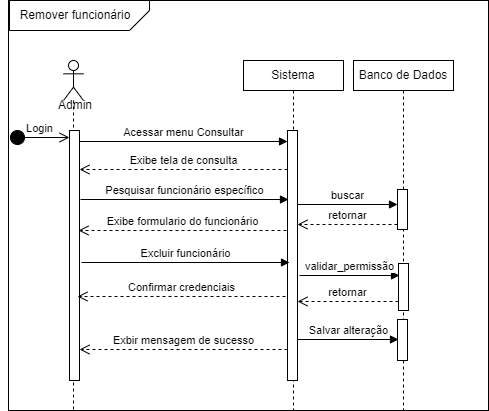

The diagram above was exported from draw.io. Its source (the exported page's mxGraphModel, read from the mxfile embedded in the PNG):
<mxGraphModel dx="880" dy="438" grid="1" gridSize="10" guides="1" tooltips="1" connect="1" arrows="1" fold="1" page="1" pageScale="1" pageWidth="850" pageHeight="1100" math="0" shadow="0">
  <root>
    <mxCell id="0" />
    <mxCell id="1" parent="0" />
    <mxCell id="VffOND7FWs3oCgNUC9NY-1" value="" style="rounded=0;whiteSpace=wrap;html=1;" parent="1" vertex="1">
      <mxGeometry x="35" y="20" width="480" height="410" as="geometry" />
    </mxCell>
    <mxCell id="VffOND7FWs3oCgNUC9NY-3" value="" style="verticalLabelPosition=bottom;verticalAlign=top;html=1;shape=card;whiteSpace=wrap;size=20;arcSize=12;rotation=-180;" parent="1" vertex="1">
      <mxGeometry x="36" y="20" width="140" height="30" as="geometry" />
    </mxCell>
    <mxCell id="VffOND7FWs3oCgNUC9NY-4" value="Remover funcionário" style="text;html=1;strokeColor=none;fillColor=none;align=center;verticalAlign=middle;whiteSpace=wrap;rounded=0;" parent="1" vertex="1">
      <mxGeometry x="42" y="20" width="120" height="30" as="geometry" />
    </mxCell>
    <mxCell id="VffOND7FWs3oCgNUC9NY-5" value="" style="shape=umlLifeline;perimeter=lifelinePerimeter;whiteSpace=wrap;html=1;container=1;dropTarget=0;collapsible=0;recursiveResize=0;outlineConnect=0;portConstraint=eastwest;newEdgeStyle={&quot;curved&quot;:0,&quot;rounded&quot;:0};participant=umlActor;" parent="1" vertex="1">
      <mxGeometry x="90" y="80" width="20" height="350" as="geometry" />
    </mxCell>
    <mxCell id="VffOND7FWs3oCgNUC9NY-7" value="" style="html=1;points=[[0,0,0,0,5],[0,1,0,0,-5],[1,0,0,0,5],[1,1,0,0,-5]];perimeter=orthogonalPerimeter;outlineConnect=0;targetShapes=umlLifeline;portConstraint=eastwest;newEdgeStyle={&quot;curved&quot;:0,&quot;rounded&quot;:0};" parent="VffOND7FWs3oCgNUC9NY-5" vertex="1">
      <mxGeometry x="6" y="70" width="10" height="250" as="geometry" />
    </mxCell>
    <mxCell id="VffOND7FWs3oCgNUC9NY-6" value="Admin" style="text;html=1;strokeColor=none;fillColor=none;align=center;verticalAlign=middle;whiteSpace=wrap;rounded=0;" parent="1" vertex="1">
      <mxGeometry x="72" y="110" width="60" height="30" as="geometry" />
    </mxCell>
    <mxCell id="VffOND7FWs3oCgNUC9NY-8" value="Login" style="html=1;verticalAlign=bottom;startArrow=circle;startFill=1;endArrow=open;startSize=6;endSize=8;curved=0;rounded=0;" parent="1" edge="1">
      <mxGeometry width="80" relative="1" as="geometry">
        <mxPoint x="36" y="157" as="sourcePoint" />
        <mxPoint x="96" y="157" as="targetPoint" />
      </mxGeometry>
    </mxCell>
    <mxCell id="VffOND7FWs3oCgNUC9NY-9" value="Sistema" style="shape=umlLifeline;perimeter=lifelinePerimeter;whiteSpace=wrap;html=1;container=1;dropTarget=0;collapsible=0;recursiveResize=0;outlineConnect=0;portConstraint=eastwest;newEdgeStyle={&quot;curved&quot;:0,&quot;rounded&quot;:0};size=30;" parent="1" vertex="1">
      <mxGeometry x="270" y="80" width="100" height="350" as="geometry" />
    </mxCell>
    <mxCell id="VffOND7FWs3oCgNUC9NY-11" value="" style="html=1;points=[[0,0,0,0,5],[0,1,0,0,-5],[1,0,0,0,5],[1,1,0,0,-5]];perimeter=orthogonalPerimeter;outlineConnect=0;targetShapes=umlLifeline;portConstraint=eastwest;newEdgeStyle={&quot;curved&quot;:0,&quot;rounded&quot;:0};" parent="VffOND7FWs3oCgNUC9NY-9" vertex="1">
      <mxGeometry x="44" y="70" width="10" height="250" as="geometry" />
    </mxCell>
    <mxCell id="VffOND7FWs3oCgNUC9NY-12" value="Acessar menu Consultar" style="html=1;verticalAlign=bottom;endArrow=block;curved=0;rounded=0;entryX=0;entryY=0;entryDx=0;entryDy=5;" parent="1" edge="1">
      <mxGeometry relative="1" as="geometry">
        <mxPoint x="106" y="161" as="sourcePoint" />
        <mxPoint x="314" y="161" as="targetPoint" />
      </mxGeometry>
    </mxCell>
    <mxCell id="VffOND7FWs3oCgNUC9NY-13" value="Exibe tela de consulta" style="html=1;verticalAlign=bottom;endArrow=open;dashed=1;endSize=8;curved=0;rounded=0;exitX=0;exitY=1;exitDx=0;exitDy=-5;" parent="1" edge="1">
      <mxGeometry relative="1" as="geometry">
        <mxPoint x="106" y="189" as="targetPoint" />
        <mxPoint x="314" y="189" as="sourcePoint" />
      </mxGeometry>
    </mxCell>
    <mxCell id="VffOND7FWs3oCgNUC9NY-14" value="Pesquisar funcionário específico" style="html=1;verticalAlign=bottom;endArrow=block;curved=0;rounded=0;entryX=0;entryY=0;entryDx=0;entryDy=5;" parent="1" edge="1">
      <mxGeometry relative="1" as="geometry">
        <mxPoint x="107" y="219" as="sourcePoint" />
        <mxPoint x="315" y="219" as="targetPoint" />
      </mxGeometry>
    </mxCell>
    <mxCell id="VffOND7FWs3oCgNUC9NY-15" value="Exibe formulario do funcionário" style="html=1;verticalAlign=bottom;endArrow=open;dashed=1;endSize=8;curved=0;rounded=0;exitX=0;exitY=1;exitDx=0;exitDy=-5;" parent="1" edge="1">
      <mxGeometry relative="1" as="geometry">
        <mxPoint x="105" y="250" as="targetPoint" />
        <mxPoint x="313" y="250" as="sourcePoint" />
      </mxGeometry>
    </mxCell>
    <mxCell id="VffOND7FWs3oCgNUC9NY-16" value="Excluir funcionário" style="html=1;verticalAlign=bottom;endArrow=block;curved=0;rounded=0;entryX=0;entryY=0;entryDx=0;entryDy=5;" parent="1" edge="1">
      <mxGeometry relative="1" as="geometry">
        <mxPoint x="108" y="282" as="sourcePoint" />
        <mxPoint x="316" y="282" as="targetPoint" />
      </mxGeometry>
    </mxCell>
    <mxCell id="VffOND7FWs3oCgNUC9NY-17" value="Confirmar credenciais" style="html=1;verticalAlign=bottom;endArrow=open;dashed=1;endSize=8;curved=0;rounded=0;exitX=0;exitY=1;exitDx=0;exitDy=-5;" parent="1" edge="1">
      <mxGeometry relative="1" as="geometry">
        <mxPoint x="104" y="316" as="targetPoint" />
        <mxPoint x="312" y="316" as="sourcePoint" />
      </mxGeometry>
    </mxCell>
    <mxCell id="VffOND7FWs3oCgNUC9NY-19" value="Banco de Dados" style="shape=umlLifeline;perimeter=lifelinePerimeter;whiteSpace=wrap;html=1;container=1;dropTarget=0;collapsible=0;recursiveResize=0;outlineConnect=0;portConstraint=eastwest;newEdgeStyle={&quot;curved&quot;:0,&quot;rounded&quot;:0};size=30;" parent="1" vertex="1">
      <mxGeometry x="380" y="80" width="100" height="350" as="geometry" />
    </mxCell>
    <mxCell id="VffOND7FWs3oCgNUC9NY-20" value="" style="html=1;points=[[0,0,0,0,5],[0,1,0,0,-5],[1,0,0,0,5],[1,1,0,0,-5]];perimeter=orthogonalPerimeter;outlineConnect=0;targetShapes=umlLifeline;portConstraint=eastwest;newEdgeStyle={&quot;curved&quot;:0,&quot;rounded&quot;:0};" parent="VffOND7FWs3oCgNUC9NY-19" vertex="1">
      <mxGeometry x="44" y="259" width="10" height="41" as="geometry" />
    </mxCell>
    <mxCell id="b67KdG9EdbNN_nF6yUmz-1" value="" style="html=1;points=[[0,0,0,0,5],[0,1,0,0,-5],[1,0,0,0,5],[1,1,0,0,-5]];perimeter=orthogonalPerimeter;outlineConnect=0;targetShapes=umlLifeline;portConstraint=eastwest;newEdgeStyle={&quot;curved&quot;:0,&quot;rounded&quot;:0};" vertex="1" parent="VffOND7FWs3oCgNUC9NY-19">
      <mxGeometry x="44" y="129" width="10" height="40" as="geometry" />
    </mxCell>
    <mxCell id="b67KdG9EdbNN_nF6yUmz-5" value="" style="html=1;points=[[0,0,0,0,5],[0,1,0,0,-5],[1,0,0,0,5],[1,1,0,0,-5]];perimeter=orthogonalPerimeter;outlineConnect=0;targetShapes=umlLifeline;portConstraint=eastwest;newEdgeStyle={&quot;curved&quot;:0,&quot;rounded&quot;:0};" vertex="1" parent="VffOND7FWs3oCgNUC9NY-19">
      <mxGeometry x="45" y="203" width="10" height="47" as="geometry" />
    </mxCell>
    <mxCell id="VffOND7FWs3oCgNUC9NY-22" value="Salvar alteração" style="html=1;verticalAlign=bottom;endArrow=block;curved=0;rounded=0;entryX=0;entryY=0;entryDx=0;entryDy=5;" parent="1" edge="1">
      <mxGeometry relative="1" as="geometry">
        <mxPoint x="324" y="359" as="sourcePoint" />
        <mxPoint x="425" y="359" as="targetPoint" />
      </mxGeometry>
    </mxCell>
    <mxCell id="VffOND7FWs3oCgNUC9NY-23" value="Exbir mensagem de sucesso" style="html=1;verticalAlign=bottom;endArrow=open;dashed=1;endSize=8;curved=0;rounded=0;exitX=0;exitY=1;exitDx=0;exitDy=-5;" parent="1" edge="1">
      <mxGeometry relative="1" as="geometry">
        <mxPoint x="106" y="369" as="targetPoint" />
        <mxPoint x="314" y="369" as="sourcePoint" />
      </mxGeometry>
    </mxCell>
    <mxCell id="b67KdG9EdbNN_nF6yUmz-2" value="buscar" style="html=1;verticalAlign=bottom;endArrow=block;curved=0;rounded=0;" edge="1" parent="1">
      <mxGeometry relative="1" as="geometry">
        <mxPoint x="324" y="224" as="sourcePoint" />
        <mxPoint x="424" y="224" as="targetPoint" />
      </mxGeometry>
    </mxCell>
    <mxCell id="b67KdG9EdbNN_nF6yUmz-3" value="retornar" style="html=1;verticalAlign=bottom;endArrow=open;dashed=1;endSize=8;curved=0;rounded=0;exitX=0;exitY=1;exitDx=0;exitDy=-5;" edge="1" source="b67KdG9EdbNN_nF6yUmz-1" parent="1" target="VffOND7FWs3oCgNUC9NY-11">
      <mxGeometry relative="1" as="geometry">
        <mxPoint x="354" y="218" as="targetPoint" />
      </mxGeometry>
    </mxCell>
    <mxCell id="b67KdG9EdbNN_nF6yUmz-7" value="retornar" style="html=1;verticalAlign=bottom;endArrow=open;dashed=1;endSize=8;curved=0;rounded=0;exitX=0;exitY=1;exitDx=0;exitDy=-5;" edge="1" parent="1">
      <mxGeometry relative="1" as="geometry">
        <mxPoint x="324" y="321" as="targetPoint" />
        <mxPoint x="425" y="321" as="sourcePoint" />
      </mxGeometry>
    </mxCell>
    <mxCell id="b67KdG9EdbNN_nF6yUmz-8" value="validar_permissão" style="html=1;verticalAlign=bottom;endArrow=block;curved=0;rounded=0;" edge="1" parent="1">
      <mxGeometry relative="1" as="geometry">
        <mxPoint x="326" y="295" as="sourcePoint" />
        <mxPoint x="426" y="295" as="targetPoint" />
      </mxGeometry>
    </mxCell>
  </root>
</mxGraphModel>